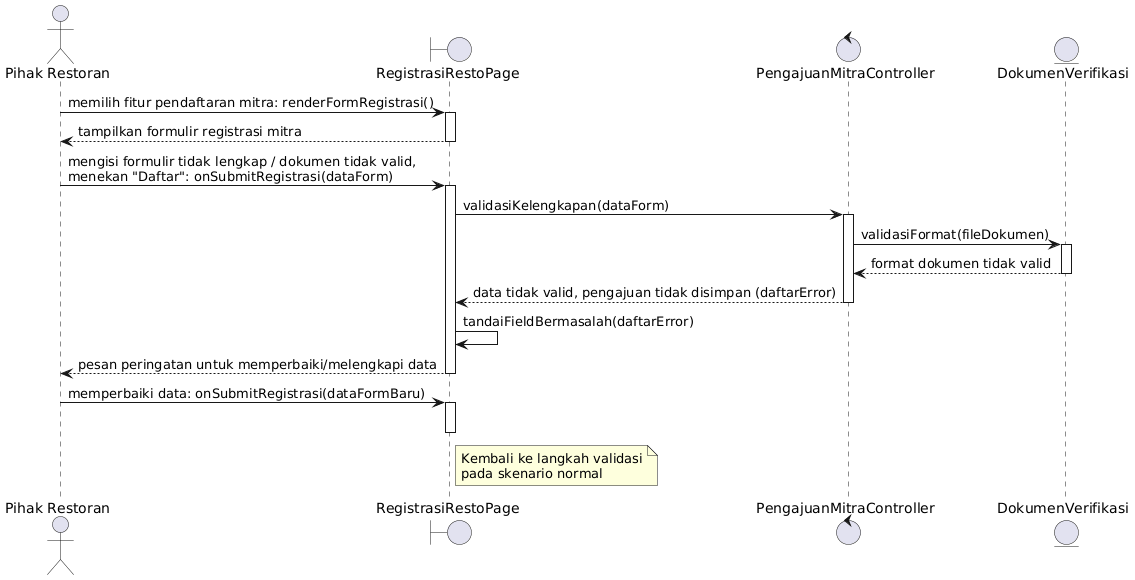

The diagram above was rendered by PlantUML. Its source (embedded in the PNG):
@startuml
actor "Pihak Restoran" as PR
boundary RegistrasiRestoPage as P
control PengajuanMitraController as C
entity DokumenVerifikasi as D

PR -> P : memilih fitur pendaftaran mitra: renderFormRegistrasi()
activate P
P --> PR : tampilkan formulir registrasi mitra
deactivate P
PR -> P : mengisi formulir tidak lengkap / dokumen tidak valid,\nmenekan "Daftar": onSubmitRegistrasi(dataForm)
activate P
P -> C : validasiKelengkapan(dataForm)
activate C
C -> D : validasiFormat(fileDokumen)
activate D
D --> C : format dokumen tidak valid
deactivate D
C --> P : data tidak valid, pengajuan tidak disimpan (daftarError)
deactivate C
P -> P : tandaiFieldBermasalah(daftarError)
P --> PR : pesan peringatan untuk memperbaiki/melengkapi data
deactivate P
PR -> P : memperbaiki data: onSubmitRegistrasi(dataFormBaru)
activate P
note right of P : Kembali ke langkah validasi\npada skenario normal
deactivate P
@enduml